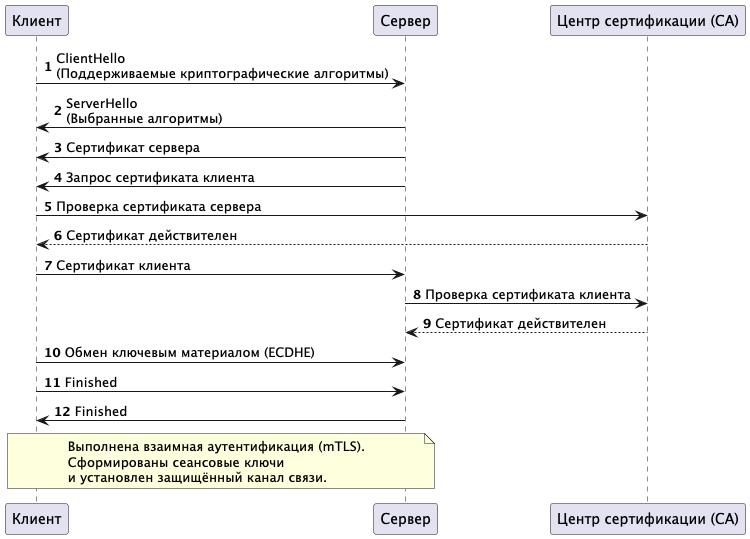

The diagram above was rendered by PlantUML. Its source (embedded in the PNG):
@startuml
autonumber

participant Client as "Клиент"
participant Server as "Сервер"
participant CA as "Центр сертификации (CA)"

Client -> Server: ClientHello\n(Поддерживаемые криптографические алгоритмы)

Server -> Client: ServerHello\n(Выбранные алгоритмы)
Server -> Client: Сертификат сервера
Server -> Client: Запрос сертификата клиента

Client -> CA: Проверка сертификата сервера
CA --> Client: Сертификат действителен

Client -> Server: Сертификат клиента

Server -> CA: Проверка сертификата клиента
CA --> Server: Сертификат действителен

Client -> Server: Обмен ключевым материалом (ECDHE)

Client -> Server: Finished
Server -> Client: Finished

note over Client,Server
Выполнена взаимная аутентификация (mTLS).
Сформированы сеансовые ключи
и установлен защищённый канал связи.
end note

@enduml